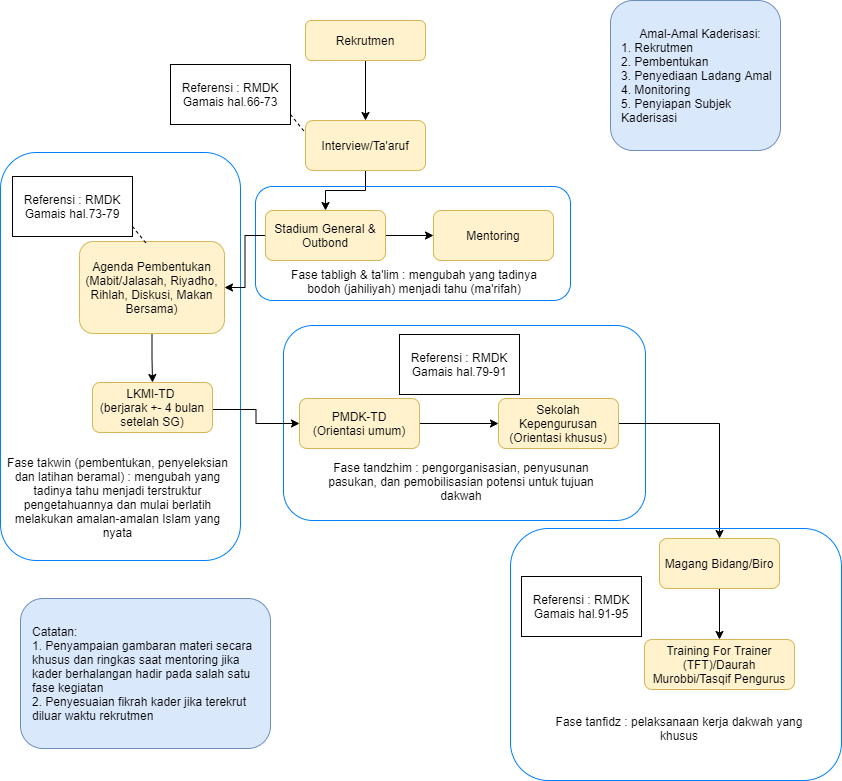

The diagram above was exported from draw.io. Its source (the exported page's mxGraphModel, read from the mxfile embedded in the PNG):
<mxGraphModel dx="782" dy="412" grid="1" gridSize="10" guides="1" tooltips="1" connect="1" arrows="1" fold="1" page="1" pageScale="1" pageWidth="850" pageHeight="1100" math="0" shadow="0">
  <root>
    <mxCell id="0" />
    <mxCell id="1" parent="0" />
    <mxCell id="xn1o9ajcf7HGEoiar21K-33" value="" style="rounded=1;whiteSpace=wrap;html=1;fillColor=none;strokeColor=#007FFF;" vertex="1" parent="1">
      <mxGeometry x="283" y="335" width="362" height="195" as="geometry" />
    </mxCell>
    <mxCell id="xn1o9ajcf7HGEoiar21K-26" value="" style="rounded=1;whiteSpace=wrap;html=1;fillColor=none;strokeColor=#007FFF;" vertex="1" parent="1">
      <mxGeometry y="162" width="240" height="408" as="geometry" />
    </mxCell>
    <mxCell id="xn1o9ajcf7HGEoiar21K-12" value="" style="rounded=1;whiteSpace=wrap;html=1;fillColor=none;strokeColor=#007FFF;" vertex="1" parent="1">
      <mxGeometry x="255" y="196" width="315" height="114" as="geometry" />
    </mxCell>
    <mxCell id="xn1o9ajcf7HGEoiar21K-1" value="Amal-Amal Kaderisasi:&lt;br&gt;&lt;div style=&quot;text-align: left;&quot;&gt;&lt;span style=&quot;background-color: initial;&quot;&gt;1. Rekrutmen&lt;/span&gt;&lt;/div&gt;&lt;div style=&quot;text-align: left;&quot;&gt;&lt;span style=&quot;background-color: initial;&quot;&gt;2. Pembentukan&lt;/span&gt;&lt;/div&gt;&lt;div style=&quot;text-align: left;&quot;&gt;&lt;span style=&quot;background-color: initial;&quot;&gt;3. Penyediaan Ladang Amal&lt;/span&gt;&lt;/div&gt;&lt;div style=&quot;text-align: left;&quot;&gt;&lt;span style=&quot;background-color: initial;&quot;&gt;4. Monitoring&lt;/span&gt;&lt;/div&gt;&lt;div style=&quot;text-align: left;&quot;&gt;&lt;span style=&quot;background-color: initial;&quot;&gt;5. Penyiapan Subjek Kaderisasi&lt;/span&gt;&lt;/div&gt;" style="rounded=1;whiteSpace=wrap;html=1;fillColor=#dae8fc;strokeColor=#6c8ebf;spacingTop=0;spacingLeft=10;" vertex="1" parent="1">
      <mxGeometry x="610" y="10" width="170" height="150" as="geometry" />
    </mxCell>
    <mxCell id="xn1o9ajcf7HGEoiar21K-4" value="" style="edgeStyle=orthogonalEdgeStyle;rounded=0;orthogonalLoop=1;jettySize=auto;html=1;" edge="1" parent="1" source="xn1o9ajcf7HGEoiar21K-2" target="xn1o9ajcf7HGEoiar21K-3">
      <mxGeometry relative="1" as="geometry" />
    </mxCell>
    <mxCell id="xn1o9ajcf7HGEoiar21K-2" value="Rekrutmen" style="rounded=1;whiteSpace=wrap;html=1;fillColor=#fff2cc;strokeColor=#d6b656;" vertex="1" parent="1">
      <mxGeometry x="305" y="30" width="120" height="40" as="geometry" />
    </mxCell>
    <mxCell id="xn1o9ajcf7HGEoiar21K-8" value="" style="edgeStyle=orthogonalEdgeStyle;rounded=0;orthogonalLoop=1;jettySize=auto;html=1;" edge="1" parent="1" source="xn1o9ajcf7HGEoiar21K-3" target="xn1o9ajcf7HGEoiar21K-7">
      <mxGeometry relative="1" as="geometry" />
    </mxCell>
    <mxCell id="xn1o9ajcf7HGEoiar21K-3" value="Interview/Ta'aruf" style="rounded=1;whiteSpace=wrap;html=1;fillColor=#fff2cc;strokeColor=#d6b656;" vertex="1" parent="1">
      <mxGeometry x="305" y="130" width="120" height="50" as="geometry" />
    </mxCell>
    <mxCell id="xn1o9ajcf7HGEoiar21K-5" value="Referensi : RMDK Gamais hal.66-73" style="rounded=0;whiteSpace=wrap;html=1;" vertex="1" parent="1">
      <mxGeometry x="170" y="74" width="120" height="60" as="geometry" />
    </mxCell>
    <mxCell id="xn1o9ajcf7HGEoiar21K-10" value="" style="edgeStyle=orthogonalEdgeStyle;rounded=0;orthogonalLoop=1;jettySize=auto;html=1;" edge="1" parent="1" source="xn1o9ajcf7HGEoiar21K-7" target="xn1o9ajcf7HGEoiar21K-9">
      <mxGeometry relative="1" as="geometry" />
    </mxCell>
    <mxCell id="xn1o9ajcf7HGEoiar21K-16" value="" style="edgeStyle=orthogonalEdgeStyle;rounded=0;orthogonalLoop=1;jettySize=auto;html=1;" edge="1" parent="1" source="xn1o9ajcf7HGEoiar21K-7" target="xn1o9ajcf7HGEoiar21K-15">
      <mxGeometry relative="1" as="geometry" />
    </mxCell>
    <mxCell id="xn1o9ajcf7HGEoiar21K-7" value="Stadium General &amp;amp; Outbond" style="rounded=1;whiteSpace=wrap;html=1;fillColor=#fff2cc;strokeColor=#d6b656;" vertex="1" parent="1">
      <mxGeometry x="265" y="220" width="120" height="50" as="geometry" />
    </mxCell>
    <mxCell id="xn1o9ajcf7HGEoiar21K-9" value="Mentoring" style="rounded=1;whiteSpace=wrap;html=1;fillColor=#fff2cc;strokeColor=#d6b656;" vertex="1" parent="1">
      <mxGeometry x="433" y="220" width="120" height="50" as="geometry" />
    </mxCell>
    <mxCell id="xn1o9ajcf7HGEoiar21K-13" value="Fase tabligh &amp;amp; ta'lim : mengubah yang tadinya bodoh (jahiliyah) menjadi tahu (ma'rifah)" style="text;html=1;strokeColor=none;fillColor=none;align=center;verticalAlign=middle;whiteSpace=wrap;rounded=0;" vertex="1" parent="1">
      <mxGeometry x="274" y="276" width="280" height="30" as="geometry" />
    </mxCell>
    <mxCell id="xn1o9ajcf7HGEoiar21K-18" value="" style="edgeStyle=orthogonalEdgeStyle;rounded=0;orthogonalLoop=1;jettySize=auto;html=1;" edge="1" parent="1" source="xn1o9ajcf7HGEoiar21K-15" target="xn1o9ajcf7HGEoiar21K-17">
      <mxGeometry relative="1" as="geometry" />
    </mxCell>
    <mxCell id="xn1o9ajcf7HGEoiar21K-15" value="Agenda Pembentukan&lt;br&gt;(Mabit/Jalasah, Riyadho, Rihlah, Diskusi, Makan Bersama)" style="rounded=1;whiteSpace=wrap;html=1;fillColor=#fff2cc;strokeColor=#d6b656;" vertex="1" parent="1">
      <mxGeometry x="79" y="251" width="145" height="92" as="geometry" />
    </mxCell>
    <mxCell id="xn1o9ajcf7HGEoiar21K-30" value="" style="edgeStyle=orthogonalEdgeStyle;rounded=0;orthogonalLoop=1;jettySize=auto;html=1;" edge="1" parent="1" target="xn1o9ajcf7HGEoiar21K-28">
      <mxGeometry relative="1" as="geometry">
        <mxPoint x="212" y="419" as="sourcePoint" />
      </mxGeometry>
    </mxCell>
    <mxCell id="xn1o9ajcf7HGEoiar21K-17" value="LKMI-TD&amp;nbsp;&lt;br&gt;(berjarak +- 4 bulan setelah SG)" style="rounded=1;whiteSpace=wrap;html=1;fillColor=#fff2cc;strokeColor=#d6b656;" vertex="1" parent="1">
      <mxGeometry x="92" y="392" width="120" height="50" as="geometry" />
    </mxCell>
    <mxCell id="xn1o9ajcf7HGEoiar21K-19" value="Referensi : RMDK Gamais hal.73-79" style="rounded=0;whiteSpace=wrap;html=1;" vertex="1" parent="1">
      <mxGeometry x="12" y="186" width="120" height="60" as="geometry" />
    </mxCell>
    <mxCell id="xn1o9ajcf7HGEoiar21K-24" value="" style="endArrow=none;dashed=1;html=1;rounded=0;entryX=0;entryY=0.25;entryDx=0;entryDy=0;" edge="1" parent="1" target="xn1o9ajcf7HGEoiar21K-3">
      <mxGeometry width="50" height="50" relative="1" as="geometry">
        <mxPoint x="290" y="124" as="sourcePoint" />
        <mxPoint x="340" y="74" as="targetPoint" />
      </mxGeometry>
    </mxCell>
    <mxCell id="xn1o9ajcf7HGEoiar21K-25" value="" style="endArrow=none;dashed=1;html=1;rounded=0;entryX=0;entryY=0.25;entryDx=0;entryDy=0;" edge="1" parent="1">
      <mxGeometry width="50" height="50" relative="1" as="geometry">
        <mxPoint x="132" y="236" as="sourcePoint" />
        <mxPoint x="147" y="254.5" as="targetPoint" />
      </mxGeometry>
    </mxCell>
    <mxCell id="xn1o9ajcf7HGEoiar21K-27" value="Fase takwin (pembentukan, penyeleksian dan latihan beramal) : mengubah yang tadinya tahu menjadi terstruktur pengetahuannya dan mulai berlatih melakukan amalan-amalan Islam yang nyata" style="text;html=1;strokeColor=none;fillColor=none;align=center;verticalAlign=middle;whiteSpace=wrap;rounded=0;" vertex="1" parent="1">
      <mxGeometry x="5" y="481" width="225" height="51" as="geometry" />
    </mxCell>
    <mxCell id="xn1o9ajcf7HGEoiar21K-31" value="" style="edgeStyle=orthogonalEdgeStyle;rounded=0;orthogonalLoop=1;jettySize=auto;html=1;" edge="1" parent="1" source="xn1o9ajcf7HGEoiar21K-28" target="xn1o9ajcf7HGEoiar21K-29">
      <mxGeometry relative="1" as="geometry" />
    </mxCell>
    <mxCell id="xn1o9ajcf7HGEoiar21K-28" value="PMDK-TD&lt;br&gt;(Orientasi umum)" style="rounded=1;whiteSpace=wrap;html=1;fillColor=#fff2cc;strokeColor=#d6b656;" vertex="1" parent="1">
      <mxGeometry x="299" y="408" width="120" height="50" as="geometry" />
    </mxCell>
    <mxCell id="xn1o9ajcf7HGEoiar21K-37" style="edgeStyle=orthogonalEdgeStyle;rounded=0;orthogonalLoop=1;jettySize=auto;html=1;" edge="1" parent="1" source="xn1o9ajcf7HGEoiar21K-29" target="xn1o9ajcf7HGEoiar21K-35">
      <mxGeometry relative="1" as="geometry" />
    </mxCell>
    <mxCell id="xn1o9ajcf7HGEoiar21K-29" value="Sekolah Kepengurusan&lt;br&gt;(Orientasi khusus)" style="rounded=1;whiteSpace=wrap;html=1;fillColor=#fff2cc;strokeColor=#d6b656;" vertex="1" parent="1">
      <mxGeometry x="498" y="408" width="120" height="50" as="geometry" />
    </mxCell>
    <mxCell id="xn1o9ajcf7HGEoiar21K-32" value="Referensi : RMDK Gamais hal.79-91" style="rounded=0;whiteSpace=wrap;html=1;" vertex="1" parent="1">
      <mxGeometry x="399" y="344" width="120" height="60" as="geometry" />
    </mxCell>
    <mxCell id="xn1o9ajcf7HGEoiar21K-34" value="Fase tandzhim : pengorganisasian, penyusunan pasukan, dan pemobilisasian potensi untuk tujuan dakwah" style="text;html=1;strokeColor=none;fillColor=none;align=center;verticalAlign=middle;whiteSpace=wrap;rounded=0;" vertex="1" parent="1">
      <mxGeometry x="321" y="476" width="280" height="30" as="geometry" />
    </mxCell>
    <mxCell id="xn1o9ajcf7HGEoiar21K-38" value="" style="edgeStyle=orthogonalEdgeStyle;rounded=0;orthogonalLoop=1;jettySize=auto;html=1;" edge="1" parent="1" source="xn1o9ajcf7HGEoiar21K-35" target="xn1o9ajcf7HGEoiar21K-36">
      <mxGeometry relative="1" as="geometry" />
    </mxCell>
    <mxCell id="xn1o9ajcf7HGEoiar21K-35" value="Magang Bidang/Biro" style="rounded=1;whiteSpace=wrap;html=1;fillColor=#fff2cc;strokeColor=#d6b656;" vertex="1" parent="1">
      <mxGeometry x="659" y="548" width="120" height="50" as="geometry" />
    </mxCell>
    <mxCell id="xn1o9ajcf7HGEoiar21K-36" value="Training For Trainer (TFT)/Daurah Murobbi/Tasqif Pengurus" style="rounded=1;whiteSpace=wrap;html=1;fillColor=#fff2cc;strokeColor=#d6b656;" vertex="1" parent="1">
      <mxGeometry x="644" y="649" width="150" height="50" as="geometry" />
    </mxCell>
    <mxCell id="xn1o9ajcf7HGEoiar21K-39" value="" style="rounded=1;whiteSpace=wrap;html=1;fillColor=none;strokeColor=#007FFF;" vertex="1" parent="1">
      <mxGeometry x="510" y="538" width="331" height="252" as="geometry" />
    </mxCell>
    <mxCell id="xn1o9ajcf7HGEoiar21K-40" value="Referensi : RMDK Gamais hal.91-95" style="rounded=0;whiteSpace=wrap;html=1;" vertex="1" parent="1">
      <mxGeometry x="521" y="586" width="120" height="60" as="geometry" />
    </mxCell>
    <mxCell id="xn1o9ajcf7HGEoiar21K-41" value="Fase tanfidz : pelaksanaan kerja dakwah yang khusus" style="text;html=1;strokeColor=none;fillColor=none;align=center;verticalAlign=middle;whiteSpace=wrap;rounded=0;" vertex="1" parent="1">
      <mxGeometry x="539" y="723" width="280" height="30" as="geometry" />
    </mxCell>
    <mxCell id="xn1o9ajcf7HGEoiar21K-42" value="Catatan:&lt;br&gt;1. Penyampaian gambaran materi secara khusus dan ringkas saat mentoring jika kader berhalangan hadir pada salah satu fase kegiatan&lt;br&gt;2. Penyesuaian fikrah kader jika terekrut diluar waktu rekrutmen" style="rounded=1;whiteSpace=wrap;html=1;fillColor=#dae8fc;strokeColor=#6c8ebf;spacingTop=0;spacingLeft=10;align=left;" vertex="1" parent="1">
      <mxGeometry x="20" y="608" width="250" height="150" as="geometry" />
    </mxCell>
  </root>
</mxGraphModel>